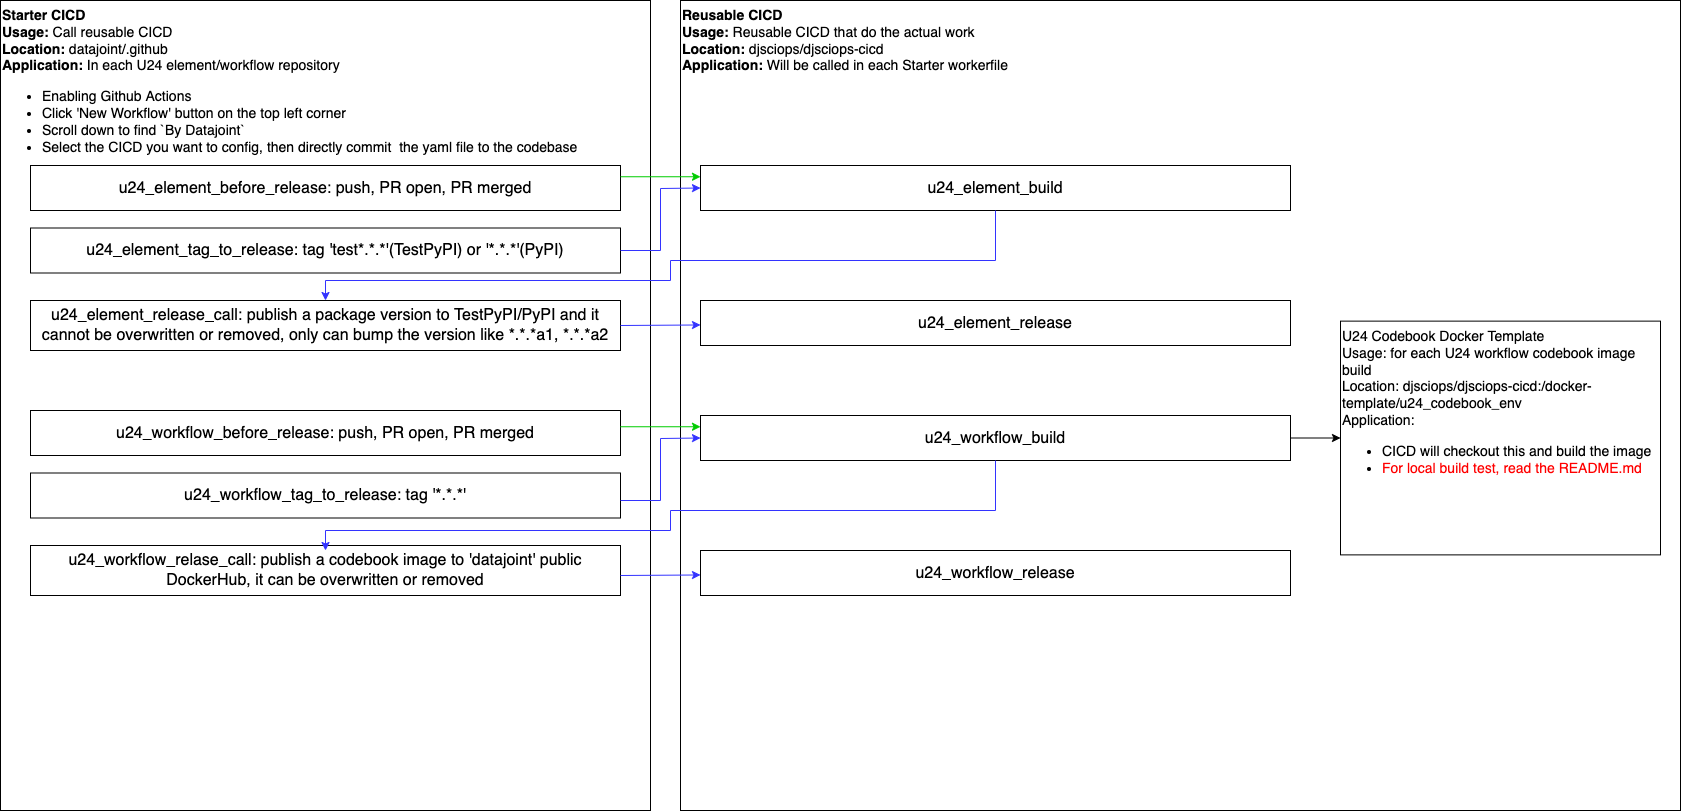

The diagram above was exported from draw.io. Its source (the exported page's mxGraphModel, read from the mxfile embedded in the PNG):
<mxGraphModel dx="2815" dy="1285" grid="1" gridSize="10" guides="1" tooltips="1" connect="1" arrows="1" fold="1" page="1" pageScale="1" pageWidth="850" pageHeight="1100" math="0" shadow="0">
  <root>
    <mxCell id="0" />
    <mxCell id="1" parent="0" />
    <mxCell id="Z_AI_0TOaBveE-LRrh69-1" value="&lt;font style=&quot;font-size: 14px;&quot;&gt;&lt;b style=&quot;&quot;&gt;&lt;font style=&quot;font-size: 14px;&quot;&gt;Starter CICD&lt;/font&gt;&lt;/b&gt;&lt;br&gt;&lt;b style=&quot;&quot;&gt;Usage:&lt;/b&gt; Call reusable CICD&lt;br&gt;&lt;b style=&quot;&quot;&gt;Location:&lt;/b&gt; datajoint/.github&lt;br&gt;&lt;b style=&quot;&quot;&gt;Application:&lt;/b&gt; In each U24 element/workflow repository&lt;br&gt;&lt;/font&gt;&lt;ul style=&quot;font-size: 14px;&quot;&gt;&lt;li style=&quot;&quot;&gt;&lt;font style=&quot;font-size: 14px;&quot;&gt;Enabling Github Actions&lt;/font&gt;&lt;/li&gt;&lt;li style=&quot;&quot;&gt;&lt;font style=&quot;font-size: 14px;&quot;&gt;Click 'New Workflow' button on the top left corner&lt;/font&gt;&lt;/li&gt;&lt;li style=&quot;&quot;&gt;&lt;font style=&quot;font-size: 14px;&quot;&gt;Scroll down to find `By Datajoint`&lt;/font&gt;&lt;/li&gt;&lt;li style=&quot;&quot;&gt;&lt;font style=&quot;font-size: 14px;&quot;&gt;Select the CICD you want to config, then directly commit&amp;nbsp; the yaml file to the codebase&lt;/font&gt;&lt;/li&gt;&lt;/ul&gt;" style="rounded=0;whiteSpace=wrap;html=1;align=left;verticalAlign=top;" vertex="1" parent="1">
      <mxGeometry x="-840" y="10" width="650" height="810" as="geometry" />
    </mxCell>
    <mxCell id="Z_AI_0TOaBveE-LRrh69-2" value="&lt;font style=&quot;font-size: 14px;&quot;&gt;&lt;b&gt;&lt;font style=&quot;font-size: 14px;&quot;&gt;Reusable CICD&lt;/font&gt;&lt;/b&gt;&lt;br&gt;&lt;b&gt;Usage:&lt;/b&gt; Reusable CICD that do the actual work&lt;br&gt;&lt;b&gt;Location:&lt;/b&gt; djsciops/djsciops-cicd&lt;br&gt;&lt;b&gt;Application: &lt;/b&gt;Will be called in each Starter workerfile&lt;/font&gt;" style="rounded=0;whiteSpace=wrap;html=1;align=left;verticalAlign=top;" vertex="1" parent="1">
      <mxGeometry x="-160" y="10" width="1000" height="810" as="geometry" />
    </mxCell>
    <mxCell id="Z_AI_0TOaBveE-LRrh69-3" value="u24_element_before_release: push, PR open, PR merged" style="rounded=0;whiteSpace=wrap;html=1;fontSize=16;" vertex="1" parent="1">
      <mxGeometry x="-810" y="175" width="590" height="45" as="geometry" />
    </mxCell>
    <mxCell id="Z_AI_0TOaBveE-LRrh69-4" value="u24_element_tag_to_release: tag 'test*.*.*'(TestPyPI) or '*.*.*'(PyPI)" style="rounded=0;whiteSpace=wrap;html=1;fontSize=16;" vertex="1" parent="1">
      <mxGeometry x="-810" y="237.5" width="590" height="45" as="geometry" />
    </mxCell>
    <mxCell id="Z_AI_0TOaBveE-LRrh69-5" value="u24_element_release_call: publish a package version to TestPyPI/PyPI and it cannot be overwritten or removed, only can bump the version like *.*.*a1, *.*.*a2" style="rounded=0;whiteSpace=wrap;html=1;fontSize=16;" vertex="1" parent="1">
      <mxGeometry x="-810" y="310" width="590" height="50" as="geometry" />
    </mxCell>
    <mxCell id="Z_AI_0TOaBveE-LRrh69-6" value="u24_element_build" style="rounded=0;whiteSpace=wrap;html=1;fontSize=16;" vertex="1" parent="1">
      <mxGeometry x="-140" y="175" width="590" height="45" as="geometry" />
    </mxCell>
    <mxCell id="Z_AI_0TOaBveE-LRrh69-7" value="u24_element_release" style="rounded=0;whiteSpace=wrap;html=1;fontSize=16;" vertex="1" parent="1">
      <mxGeometry x="-140" y="310" width="590" height="45" as="geometry" />
    </mxCell>
    <mxCell id="Z_AI_0TOaBveE-LRrh69-8" value="" style="endArrow=classic;html=1;rounded=0;fontSize=16;fontColor=#000000;exitX=1;exitY=0.25;exitDx=0;exitDy=0;strokeColor=#00CC00;entryX=0;entryY=0.25;entryDx=0;entryDy=0;" edge="1" parent="1" source="Z_AI_0TOaBveE-LRrh69-3" target="Z_AI_0TOaBveE-LRrh69-6">
      <mxGeometry width="50" height="50" relative="1" as="geometry">
        <mxPoint x="-230" y="350" as="sourcePoint" />
        <mxPoint x="-180" y="160" as="targetPoint" />
      </mxGeometry>
    </mxCell>
    <mxCell id="Z_AI_0TOaBveE-LRrh69-9" value="" style="endArrow=classic;html=1;rounded=0;fontSize=16;fontColor=#000000;exitX=1;exitY=0.5;exitDx=0;exitDy=0;strokeColor=#3333FF;entryX=0;entryY=0.5;entryDx=0;entryDy=0;" edge="1" parent="1" source="Z_AI_0TOaBveE-LRrh69-4" target="Z_AI_0TOaBveE-LRrh69-6">
      <mxGeometry width="50" height="50" relative="1" as="geometry">
        <mxPoint x="-210" y="207.5" as="sourcePoint" />
        <mxPoint x="-130" y="207.5" as="targetPoint" />
        <Array as="points">
          <mxPoint x="-180" y="260" />
          <mxPoint x="-180" y="198" />
        </Array>
      </mxGeometry>
    </mxCell>
    <mxCell id="Z_AI_0TOaBveE-LRrh69-10" value="" style="endArrow=classic;html=1;rounded=0;fontSize=16;fontColor=#000000;exitX=0.5;exitY=1;exitDx=0;exitDy=0;strokeColor=#3333FF;entryX=0.5;entryY=0;entryDx=0;entryDy=0;" edge="1" parent="1" source="Z_AI_0TOaBveE-LRrh69-6" target="Z_AI_0TOaBveE-LRrh69-5">
      <mxGeometry width="50" height="50" relative="1" as="geometry">
        <mxPoint x="-210" y="270" as="sourcePoint" />
        <mxPoint x="-130" y="207.5" as="targetPoint" />
        <Array as="points">
          <mxPoint x="155" y="270" />
          <mxPoint x="-170" y="270" />
          <mxPoint x="-170" y="290" />
          <mxPoint x="-515" y="290" />
        </Array>
      </mxGeometry>
    </mxCell>
    <mxCell id="Z_AI_0TOaBveE-LRrh69-11" value="" style="endArrow=classic;html=1;rounded=0;fontSize=16;fontColor=#000000;strokeColor=#3333FF;exitX=1;exitY=0.5;exitDx=0;exitDy=0;" edge="1" parent="1" source="Z_AI_0TOaBveE-LRrh69-5" target="Z_AI_0TOaBveE-LRrh69-7">
      <mxGeometry width="50" height="50" relative="1" as="geometry">
        <mxPoint x="-270" y="460" as="sourcePoint" />
        <mxPoint x="-220" y="410" as="targetPoint" />
      </mxGeometry>
    </mxCell>
    <mxCell id="Z_AI_0TOaBveE-LRrh69-12" value="u24_workflow_before_release: push, PR open, PR merged" style="rounded=0;whiteSpace=wrap;html=1;fontSize=16;" vertex="1" parent="1">
      <mxGeometry x="-810" y="420" width="590" height="45" as="geometry" />
    </mxCell>
    <mxCell id="Z_AI_0TOaBveE-LRrh69-13" value="u24_workflow_tag_to_release: tag '*.*.*'" style="rounded=0;whiteSpace=wrap;html=1;fontSize=16;" vertex="1" parent="1">
      <mxGeometry x="-810" y="482.5" width="590" height="45" as="geometry" />
    </mxCell>
    <mxCell id="Z_AI_0TOaBveE-LRrh69-14" value="u24_workflow_relase_call: publish a codebook image to 'datajoint' public DockerHub, it can be overwritten or removed" style="rounded=0;whiteSpace=wrap;html=1;fontSize=16;" vertex="1" parent="1">
      <mxGeometry x="-810" y="555" width="590" height="50" as="geometry" />
    </mxCell>
    <mxCell id="Z_AI_0TOaBveE-LRrh69-23" style="edgeStyle=orthogonalEdgeStyle;rounded=0;orthogonalLoop=1;jettySize=auto;html=1;exitX=1;exitY=0.5;exitDx=0;exitDy=0;fontSize=14;fontColor=#000000;strokeColor=#000000;" edge="1" parent="1" source="Z_AI_0TOaBveE-LRrh69-15" target="Z_AI_0TOaBveE-LRrh69-22">
      <mxGeometry relative="1" as="geometry" />
    </mxCell>
    <mxCell id="Z_AI_0TOaBveE-LRrh69-15" value="u24_workflow_build" style="rounded=0;whiteSpace=wrap;html=1;fontSize=16;" vertex="1" parent="1">
      <mxGeometry x="-140" y="425" width="590" height="45" as="geometry" />
    </mxCell>
    <mxCell id="Z_AI_0TOaBveE-LRrh69-16" value="u24_workflow_release" style="rounded=0;whiteSpace=wrap;html=1;fontSize=16;" vertex="1" parent="1">
      <mxGeometry x="-140" y="560" width="590" height="45" as="geometry" />
    </mxCell>
    <mxCell id="Z_AI_0TOaBveE-LRrh69-17" value="" style="endArrow=classic;html=1;rounded=0;fontSize=16;fontColor=#000000;exitX=1;exitY=0.25;exitDx=0;exitDy=0;strokeColor=#00CC00;entryX=0;entryY=0.25;entryDx=0;entryDy=0;" edge="1" parent="1" target="Z_AI_0TOaBveE-LRrh69-15">
      <mxGeometry width="50" height="50" relative="1" as="geometry">
        <mxPoint x="-220" y="436.25" as="sourcePoint" />
        <mxPoint x="-180" y="410" as="targetPoint" />
      </mxGeometry>
    </mxCell>
    <mxCell id="Z_AI_0TOaBveE-LRrh69-18" value="" style="endArrow=classic;html=1;rounded=0;fontSize=16;fontColor=#000000;exitX=1;exitY=0.5;exitDx=0;exitDy=0;strokeColor=#3333FF;entryX=0;entryY=0.5;entryDx=0;entryDy=0;" edge="1" parent="1" target="Z_AI_0TOaBveE-LRrh69-15">
      <mxGeometry width="50" height="50" relative="1" as="geometry">
        <mxPoint x="-220" y="510" as="sourcePoint" />
        <mxPoint x="-130" y="457.5" as="targetPoint" />
        <Array as="points">
          <mxPoint x="-180" y="510" />
          <mxPoint x="-180" y="448" />
        </Array>
      </mxGeometry>
    </mxCell>
    <mxCell id="Z_AI_0TOaBveE-LRrh69-19" value="" style="endArrow=classic;html=1;rounded=0;fontSize=16;fontColor=#000000;exitX=0.5;exitY=1;exitDx=0;exitDy=0;strokeColor=#3333FF;entryX=0.5;entryY=0;entryDx=0;entryDy=0;" edge="1" parent="1" source="Z_AI_0TOaBveE-LRrh69-15">
      <mxGeometry width="50" height="50" relative="1" as="geometry">
        <mxPoint x="-210" y="520" as="sourcePoint" />
        <mxPoint x="-515" y="560" as="targetPoint" />
        <Array as="points">
          <mxPoint x="155" y="520" />
          <mxPoint x="-170" y="520" />
          <mxPoint x="-170" y="540" />
          <mxPoint x="-515" y="540" />
        </Array>
      </mxGeometry>
    </mxCell>
    <mxCell id="Z_AI_0TOaBveE-LRrh69-20" value="" style="endArrow=classic;html=1;rounded=0;fontSize=16;fontColor=#000000;strokeColor=#3333FF;exitX=1;exitY=0.5;exitDx=0;exitDy=0;" edge="1" parent="1" target="Z_AI_0TOaBveE-LRrh69-16">
      <mxGeometry width="50" height="50" relative="1" as="geometry">
        <mxPoint x="-220" y="585" as="sourcePoint" />
        <mxPoint x="-220" y="660" as="targetPoint" />
      </mxGeometry>
    </mxCell>
    <mxCell id="Z_AI_0TOaBveE-LRrh69-22" value="U24 Codebook Docker Template&lt;br&gt;Usage: for each U24 workflow codebook image build&lt;br&gt;Location: djsciops/djsciops-cicd:/docker-template/u24_codebook_env&lt;br&gt;Application:&lt;br&gt;&lt;ul&gt;&lt;li&gt;&lt;span style=&quot;background-color: initial;&quot;&gt;CICD will checkout this and build the image&lt;br&gt;&lt;/span&gt;&lt;/li&gt;&lt;li&gt;&lt;span style=&quot;background-color: initial;&quot;&gt;&lt;font color=&quot;#ff0000&quot;&gt;For local build test, read the README.md&lt;/font&gt;&lt;/span&gt;&lt;/li&gt;&lt;/ul&gt;" style="rounded=0;whiteSpace=wrap;html=1;fontSize=14;fontColor=#000000;verticalAlign=top;align=left;" vertex="1" parent="1">
      <mxGeometry x="500" y="330.63" width="320" height="233.75" as="geometry" />
    </mxCell>
  </root>
</mxGraphModel>